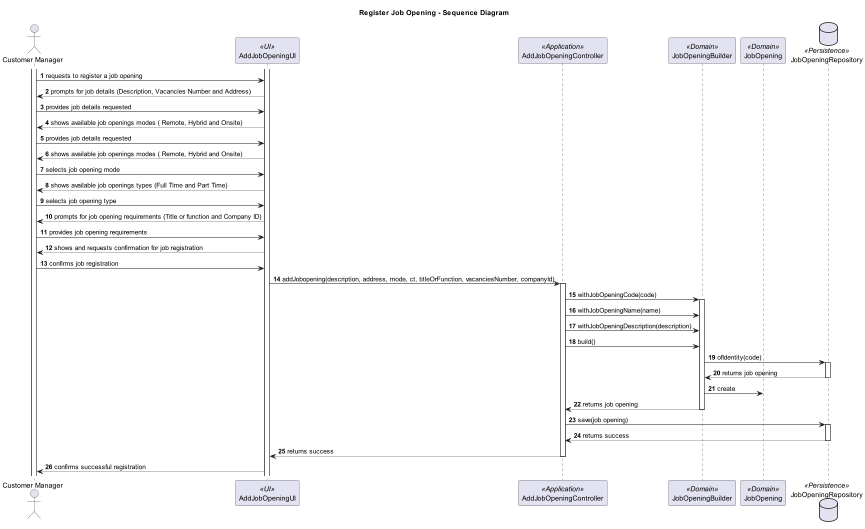

The diagram above was rendered by PlantUML. Its source (embedded in the PNG):
@startuml

title Register Job Opening - Sequence Diagram

autonumber
actor "Customer Manager" as M
participant AddJobOpeningUI  as UI <<UI>>
participant AddJobOpeningController as Controller <<Application>>
participant JobOpeningBuilder as JB <<Domain>>
participant JobOpening as JO <<Domain>>
database JobOpeningRepository as JRepo <<Persistence>>

activate M
activate UI

M -> UI : requests to register a job opening

UI --> M : prompts for job details (Description, Vacancies Number and Address)

M -> UI : provides job details requested

UI --> M :  shows available job openings modes ( Remote, Hybrid and Onsite)

M -> UI : provides job details requested

UI --> M : shows available job openings modes ( Remote, Hybrid and Onsite)

M -> UI : selects job opening mode

UI --> M : shows available job openings types (Full Time and Part Time)

M -> UI : selects job opening type

UI --> M :  prompts for job opening requirements (Title or function and Company ID)

M -> UI : provides job opening requirements

UI --> M : shows and requests confirmation for job registration

M -> UI : confirms job registration

UI -> Controller: addJobopening(description, address, mode, ct, titleOrFunction, vacanciesNumber, companyId)

activate Controller

Controller -> JB: withJobOpeningCode(code)
activate JB
Controller -> JB: withJobOpeningName(name)
Controller -> JB: withJobOpeningDescription(description)
Controller -> JB: build()

JB -> JRepo: ofIdentity(code)
activate JRepo

JRepo --> JB: returns job opening
deactivate JRepo
JB -> JO: create
JB --> Controller: returns job opening
deactivate JB



Controller -> JRepo: save(job opening)
activate JRepo

JRepo --> Controller: returns success
deactivate JRepo
Controller --> UI: returns success
deactivate Controller

UI --> M: confirms successful registration

@enduml